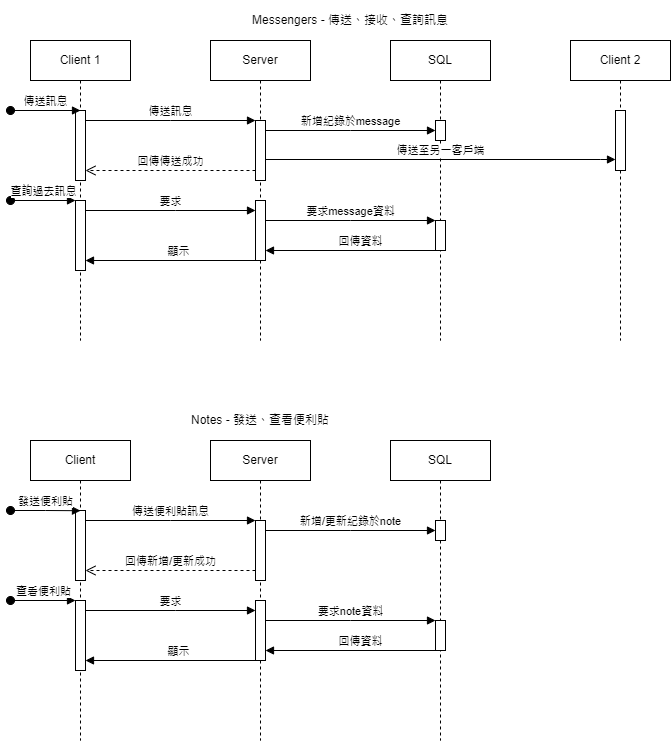

The diagram above was exported from draw.io. Its source (the exported page's mxGraphModel, read from the mxfile embedded in the PNG):
<mxGraphModel dx="1050" dy="621" grid="1" gridSize="10" guides="1" tooltips="1" connect="1" arrows="1" fold="1" page="1" pageScale="1" pageWidth="827" pageHeight="1169" math="0" shadow="0">
  <root>
    <mxCell id="0" />
    <mxCell id="1" parent="0" />
    <mxCell id="aM9ryv3xv72pqoxQDRHE-1" value="Client 1" style="shape=umlLifeline;perimeter=lifelinePerimeter;whiteSpace=wrap;html=1;container=0;dropTarget=0;collapsible=0;recursiveResize=0;outlineConnect=0;portConstraint=eastwest;newEdgeStyle={&quot;edgeStyle&quot;:&quot;elbowEdgeStyle&quot;,&quot;elbow&quot;:&quot;vertical&quot;,&quot;curved&quot;:0,&quot;rounded&quot;:0};" parent="1" vertex="1">
      <mxGeometry x="40" y="40" width="100" height="300" as="geometry" />
    </mxCell>
    <mxCell id="aM9ryv3xv72pqoxQDRHE-2" value="" style="html=1;points=[];perimeter=orthogonalPerimeter;outlineConnect=0;targetShapes=umlLifeline;portConstraint=eastwest;newEdgeStyle={&quot;edgeStyle&quot;:&quot;elbowEdgeStyle&quot;,&quot;elbow&quot;:&quot;vertical&quot;,&quot;curved&quot;:0,&quot;rounded&quot;:0};" parent="aM9ryv3xv72pqoxQDRHE-1" vertex="1">
      <mxGeometry x="45" y="70" width="10" height="70" as="geometry" />
    </mxCell>
    <mxCell id="TzuQe-Sw3sOYot43tl32-12" value="" style="html=1;points=[];perimeter=orthogonalPerimeter;outlineConnect=0;targetShapes=umlLifeline;portConstraint=eastwest;newEdgeStyle={&quot;edgeStyle&quot;:&quot;elbowEdgeStyle&quot;,&quot;elbow&quot;:&quot;vertical&quot;,&quot;curved&quot;:0,&quot;rounded&quot;:0};" parent="aM9ryv3xv72pqoxQDRHE-1" vertex="1">
      <mxGeometry x="45" y="160" width="10" height="70" as="geometry" />
    </mxCell>
    <mxCell id="aM9ryv3xv72pqoxQDRHE-5" value="Server" style="shape=umlLifeline;perimeter=lifelinePerimeter;whiteSpace=wrap;html=1;container=0;dropTarget=0;collapsible=0;recursiveResize=0;outlineConnect=0;portConstraint=eastwest;newEdgeStyle={&quot;edgeStyle&quot;:&quot;elbowEdgeStyle&quot;,&quot;elbow&quot;:&quot;vertical&quot;,&quot;curved&quot;:0,&quot;rounded&quot;:0};" parent="1" vertex="1">
      <mxGeometry x="220" y="40" width="100" height="300" as="geometry" />
    </mxCell>
    <mxCell id="aM9ryv3xv72pqoxQDRHE-6" value="" style="html=1;points=[];perimeter=orthogonalPerimeter;outlineConnect=0;targetShapes=umlLifeline;portConstraint=eastwest;newEdgeStyle={&quot;edgeStyle&quot;:&quot;elbowEdgeStyle&quot;,&quot;elbow&quot;:&quot;vertical&quot;,&quot;curved&quot;:0,&quot;rounded&quot;:0};" parent="aM9ryv3xv72pqoxQDRHE-5" vertex="1">
      <mxGeometry x="45" y="80" width="10" height="60" as="geometry" />
    </mxCell>
    <mxCell id="TzuQe-Sw3sOYot43tl32-15" value="" style="html=1;points=[];perimeter=orthogonalPerimeter;outlineConnect=0;targetShapes=umlLifeline;portConstraint=eastwest;newEdgeStyle={&quot;edgeStyle&quot;:&quot;elbowEdgeStyle&quot;,&quot;elbow&quot;:&quot;vertical&quot;,&quot;curved&quot;:0,&quot;rounded&quot;:0};" parent="aM9ryv3xv72pqoxQDRHE-5" vertex="1">
      <mxGeometry x="45" y="160" width="10" height="60" as="geometry" />
    </mxCell>
    <mxCell id="aM9ryv3xv72pqoxQDRHE-7" value="傳送訊息" style="html=1;verticalAlign=bottom;endArrow=block;edgeStyle=elbowEdgeStyle;elbow=vertical;curved=0;rounded=0;" parent="1" source="aM9ryv3xv72pqoxQDRHE-2" target="aM9ryv3xv72pqoxQDRHE-6" edge="1">
      <mxGeometry relative="1" as="geometry">
        <mxPoint x="195" y="130" as="sourcePoint" />
        <Array as="points">
          <mxPoint x="180" y="120" />
        </Array>
      </mxGeometry>
    </mxCell>
    <mxCell id="aM9ryv3xv72pqoxQDRHE-8" value="回傳傳送成功" style="html=1;verticalAlign=bottom;endArrow=open;dashed=1;endSize=8;edgeStyle=elbowEdgeStyle;elbow=vertical;curved=0;rounded=0;" parent="1" source="aM9ryv3xv72pqoxQDRHE-6" target="aM9ryv3xv72pqoxQDRHE-2" edge="1">
      <mxGeometry relative="1" as="geometry">
        <mxPoint x="100.00000000000011" y="170" as="targetPoint" />
        <Array as="points">
          <mxPoint x="195" y="170" />
        </Array>
        <mxPoint x="260" y="170" as="sourcePoint" />
      </mxGeometry>
    </mxCell>
    <mxCell id="TzuQe-Sw3sOYot43tl32-1" value="Messengers - 傳送、接收、查詢訊息" style="text;html=1;align=center;verticalAlign=middle;whiteSpace=wrap;rounded=0;" parent="1" vertex="1">
      <mxGeometry x="240" width="240" height="40" as="geometry" />
    </mxCell>
    <mxCell id="TzuQe-Sw3sOYot43tl32-2" value="SQL" style="shape=umlLifeline;perimeter=lifelinePerimeter;whiteSpace=wrap;html=1;container=0;dropTarget=0;collapsible=0;recursiveResize=0;outlineConnect=0;portConstraint=eastwest;newEdgeStyle={&quot;edgeStyle&quot;:&quot;elbowEdgeStyle&quot;,&quot;elbow&quot;:&quot;vertical&quot;,&quot;curved&quot;:0,&quot;rounded&quot;:0};" parent="1" vertex="1">
      <mxGeometry x="400" y="40" width="100" height="300" as="geometry" />
    </mxCell>
    <mxCell id="TzuQe-Sw3sOYot43tl32-3" value="" style="html=1;points=[];perimeter=orthogonalPerimeter;outlineConnect=0;targetShapes=umlLifeline;portConstraint=eastwest;newEdgeStyle={&quot;edgeStyle&quot;:&quot;elbowEdgeStyle&quot;,&quot;elbow&quot;:&quot;vertical&quot;,&quot;curved&quot;:0,&quot;rounded&quot;:0};" parent="TzuQe-Sw3sOYot43tl32-2" vertex="1">
      <mxGeometry x="45" y="80" width="10" height="20" as="geometry" />
    </mxCell>
    <mxCell id="TzuQe-Sw3sOYot43tl32-16" value="" style="html=1;points=[];perimeter=orthogonalPerimeter;outlineConnect=0;targetShapes=umlLifeline;portConstraint=eastwest;newEdgeStyle={&quot;edgeStyle&quot;:&quot;elbowEdgeStyle&quot;,&quot;elbow&quot;:&quot;vertical&quot;,&quot;curved&quot;:0,&quot;rounded&quot;:0};" parent="TzuQe-Sw3sOYot43tl32-2" vertex="1">
      <mxGeometry x="45" y="180" width="10" height="30" as="geometry" />
    </mxCell>
    <mxCell id="TzuQe-Sw3sOYot43tl32-4" value="Client 2" style="shape=umlLifeline;perimeter=lifelinePerimeter;whiteSpace=wrap;html=1;container=0;dropTarget=0;collapsible=0;recursiveResize=0;outlineConnect=0;portConstraint=eastwest;newEdgeStyle={&quot;edgeStyle&quot;:&quot;elbowEdgeStyle&quot;,&quot;elbow&quot;:&quot;vertical&quot;,&quot;curved&quot;:0,&quot;rounded&quot;:0};" parent="1" vertex="1">
      <mxGeometry x="580" y="40" width="100" height="300" as="geometry" />
    </mxCell>
    <mxCell id="TzuQe-Sw3sOYot43tl32-5" value="" style="html=1;points=[];perimeter=orthogonalPerimeter;outlineConnect=0;targetShapes=umlLifeline;portConstraint=eastwest;newEdgeStyle={&quot;edgeStyle&quot;:&quot;elbowEdgeStyle&quot;,&quot;elbow&quot;:&quot;vertical&quot;,&quot;curved&quot;:0,&quot;rounded&quot;:0};" parent="TzuQe-Sw3sOYot43tl32-4" vertex="1">
      <mxGeometry x="45" y="70" width="10" height="60" as="geometry" />
    </mxCell>
    <mxCell id="TzuQe-Sw3sOYot43tl32-8" value="新增紀錄於message" style="html=1;verticalAlign=bottom;endArrow=block;edgeStyle=elbowEdgeStyle;elbow=vertical;curved=0;rounded=0;" parent="1" edge="1">
      <mxGeometry relative="1" as="geometry">
        <mxPoint x="275" y="130" as="sourcePoint" />
        <Array as="points">
          <mxPoint x="360" y="130" />
        </Array>
        <mxPoint x="445" y="130" as="targetPoint" />
      </mxGeometry>
    </mxCell>
    <mxCell id="TzuQe-Sw3sOYot43tl32-9" value="傳送至另一客戶端" style="html=1;verticalAlign=bottom;endArrow=block;edgeStyle=elbowEdgeStyle;elbow=vertical;curved=0;rounded=0;" parent="1" target="TzuQe-Sw3sOYot43tl32-5" edge="1">
      <mxGeometry relative="1" as="geometry">
        <mxPoint x="275" y="159" as="sourcePoint" />
        <Array as="points">
          <mxPoint x="610" y="159" />
        </Array>
        <mxPoint x="620" y="159" as="targetPoint" />
      </mxGeometry>
    </mxCell>
    <mxCell id="TzuQe-Sw3sOYot43tl32-13" value="查詢過去訊息" style="html=1;verticalAlign=bottom;startArrow=oval;endArrow=block;startSize=8;edgeStyle=elbowEdgeStyle;elbow=vertical;curved=0;rounded=0;" parent="1" target="TzuQe-Sw3sOYot43tl32-12" edge="1">
      <mxGeometry relative="1" as="geometry">
        <mxPoint x="20" y="200" as="sourcePoint" />
        <mxPoint x="70" y="200" as="targetPoint" />
      </mxGeometry>
    </mxCell>
    <mxCell id="aM9ryv3xv72pqoxQDRHE-3" value="傳送訊息" style="html=1;verticalAlign=bottom;startArrow=oval;endArrow=block;startSize=8;edgeStyle=elbowEdgeStyle;elbow=vertical;curved=0;rounded=0;entryX=0.5;entryY=0.003;entryDx=0;entryDy=0;entryPerimeter=0;" parent="1" target="aM9ryv3xv72pqoxQDRHE-2" edge="1">
      <mxGeometry relative="1" as="geometry">
        <mxPoint x="20" y="110" as="sourcePoint" />
        <mxPoint x="80" y="110.20512820512823" as="targetPoint" />
      </mxGeometry>
    </mxCell>
    <mxCell id="TzuQe-Sw3sOYot43tl32-14" value="要求" style="html=1;verticalAlign=bottom;endArrow=block;edgeStyle=elbowEdgeStyle;elbow=vertical;curved=0;rounded=0;" parent="1" source="TzuQe-Sw3sOYot43tl32-12" target="TzuQe-Sw3sOYot43tl32-15" edge="1">
      <mxGeometry relative="1" as="geometry">
        <mxPoint x="100" y="210" as="sourcePoint" />
        <Array as="points">
          <mxPoint x="185" y="210" />
        </Array>
        <mxPoint x="260" y="210" as="targetPoint" />
      </mxGeometry>
    </mxCell>
    <mxCell id="TzuQe-Sw3sOYot43tl32-17" value="要求message資料" style="html=1;verticalAlign=bottom;endArrow=block;edgeStyle=elbowEdgeStyle;elbow=vertical;curved=0;rounded=0;" parent="1" edge="1">
      <mxGeometry relative="1" as="geometry">
        <mxPoint x="275" y="220" as="sourcePoint" />
        <Array as="points">
          <mxPoint x="360" y="220" />
        </Array>
        <mxPoint x="445" y="220" as="targetPoint" />
      </mxGeometry>
    </mxCell>
    <mxCell id="TzuQe-Sw3sOYot43tl32-19" value="回傳資料" style="html=1;verticalAlign=bottom;endArrow=block;edgeStyle=elbowEdgeStyle;elbow=vertical;curved=0;rounded=0;" parent="1" edge="1">
      <mxGeometry x="0.4328" relative="1" as="geometry">
        <mxPoint x="292.5" y="250" as="sourcePoint" />
        <Array as="points">
          <mxPoint x="450" y="250" />
        </Array>
        <mxPoint x="275" y="250" as="targetPoint" />
        <mxPoint as="offset" />
      </mxGeometry>
    </mxCell>
    <mxCell id="TzuQe-Sw3sOYot43tl32-20" value="顯示" style="html=1;verticalAlign=bottom;endArrow=block;edgeStyle=elbowEdgeStyle;elbow=vertical;curved=0;rounded=0;" parent="1" target="TzuQe-Sw3sOYot43tl32-12" edge="1">
      <mxGeometry x="0.4328" relative="1" as="geometry">
        <mxPoint x="107.5" y="260" as="sourcePoint" />
        <Array as="points">
          <mxPoint x="265" y="260" />
        </Array>
        <mxPoint x="90" y="260" as="targetPoint" />
        <mxPoint as="offset" />
      </mxGeometry>
    </mxCell>
    <mxCell id="TzuQe-Sw3sOYot43tl32-21" value="Client" style="shape=umlLifeline;perimeter=lifelinePerimeter;whiteSpace=wrap;html=1;container=0;dropTarget=0;collapsible=0;recursiveResize=0;outlineConnect=0;portConstraint=eastwest;newEdgeStyle={&quot;edgeStyle&quot;:&quot;elbowEdgeStyle&quot;,&quot;elbow&quot;:&quot;vertical&quot;,&quot;curved&quot;:0,&quot;rounded&quot;:0};" parent="1" vertex="1">
      <mxGeometry x="40" y="440" width="100" height="300" as="geometry" />
    </mxCell>
    <mxCell id="TzuQe-Sw3sOYot43tl32-22" value="" style="html=1;points=[];perimeter=orthogonalPerimeter;outlineConnect=0;targetShapes=umlLifeline;portConstraint=eastwest;newEdgeStyle={&quot;edgeStyle&quot;:&quot;elbowEdgeStyle&quot;,&quot;elbow&quot;:&quot;vertical&quot;,&quot;curved&quot;:0,&quot;rounded&quot;:0};" parent="TzuQe-Sw3sOYot43tl32-21" vertex="1">
      <mxGeometry x="45" y="70" width="10" height="70" as="geometry" />
    </mxCell>
    <mxCell id="TzuQe-Sw3sOYot43tl32-23" value="" style="html=1;points=[];perimeter=orthogonalPerimeter;outlineConnect=0;targetShapes=umlLifeline;portConstraint=eastwest;newEdgeStyle={&quot;edgeStyle&quot;:&quot;elbowEdgeStyle&quot;,&quot;elbow&quot;:&quot;vertical&quot;,&quot;curved&quot;:0,&quot;rounded&quot;:0};" parent="TzuQe-Sw3sOYot43tl32-21" vertex="1">
      <mxGeometry x="45" y="160" width="10" height="70" as="geometry" />
    </mxCell>
    <mxCell id="TzuQe-Sw3sOYot43tl32-24" value="Server" style="shape=umlLifeline;perimeter=lifelinePerimeter;whiteSpace=wrap;html=1;container=0;dropTarget=0;collapsible=0;recursiveResize=0;outlineConnect=0;portConstraint=eastwest;newEdgeStyle={&quot;edgeStyle&quot;:&quot;elbowEdgeStyle&quot;,&quot;elbow&quot;:&quot;vertical&quot;,&quot;curved&quot;:0,&quot;rounded&quot;:0};" parent="1" vertex="1">
      <mxGeometry x="220" y="440" width="100" height="300" as="geometry" />
    </mxCell>
    <mxCell id="TzuQe-Sw3sOYot43tl32-25" value="" style="html=1;points=[];perimeter=orthogonalPerimeter;outlineConnect=0;targetShapes=umlLifeline;portConstraint=eastwest;newEdgeStyle={&quot;edgeStyle&quot;:&quot;elbowEdgeStyle&quot;,&quot;elbow&quot;:&quot;vertical&quot;,&quot;curved&quot;:0,&quot;rounded&quot;:0};" parent="TzuQe-Sw3sOYot43tl32-24" vertex="1">
      <mxGeometry x="45" y="80" width="10" height="60" as="geometry" />
    </mxCell>
    <mxCell id="TzuQe-Sw3sOYot43tl32-26" value="" style="html=1;points=[];perimeter=orthogonalPerimeter;outlineConnect=0;targetShapes=umlLifeline;portConstraint=eastwest;newEdgeStyle={&quot;edgeStyle&quot;:&quot;elbowEdgeStyle&quot;,&quot;elbow&quot;:&quot;vertical&quot;,&quot;curved&quot;:0,&quot;rounded&quot;:0};" parent="TzuQe-Sw3sOYot43tl32-24" vertex="1">
      <mxGeometry x="45" y="160" width="10" height="60" as="geometry" />
    </mxCell>
    <mxCell id="TzuQe-Sw3sOYot43tl32-27" value="傳送便利貼訊息" style="html=1;verticalAlign=bottom;endArrow=block;edgeStyle=elbowEdgeStyle;elbow=vertical;curved=0;rounded=0;" parent="1" source="TzuQe-Sw3sOYot43tl32-22" target="TzuQe-Sw3sOYot43tl32-25" edge="1">
      <mxGeometry relative="1" as="geometry">
        <mxPoint x="195" y="530" as="sourcePoint" />
        <Array as="points">
          <mxPoint x="180" y="520" />
        </Array>
      </mxGeometry>
    </mxCell>
    <mxCell id="TzuQe-Sw3sOYot43tl32-28" value="回傳新增/更新成功" style="html=1;verticalAlign=bottom;endArrow=open;dashed=1;endSize=8;edgeStyle=elbowEdgeStyle;elbow=vertical;curved=0;rounded=0;" parent="1" source="TzuQe-Sw3sOYot43tl32-25" target="TzuQe-Sw3sOYot43tl32-22" edge="1">
      <mxGeometry relative="1" as="geometry">
        <mxPoint x="100.00000000000011" y="570" as="targetPoint" />
        <Array as="points">
          <mxPoint x="195" y="570" />
        </Array>
        <mxPoint x="260" y="570" as="sourcePoint" />
      </mxGeometry>
    </mxCell>
    <mxCell id="TzuQe-Sw3sOYot43tl32-29" value="Notes - 發送、查看便利貼" style="text;html=1;align=center;verticalAlign=middle;whiteSpace=wrap;rounded=0;" parent="1" vertex="1">
      <mxGeometry x="150" y="400" width="240" height="40" as="geometry" />
    </mxCell>
    <mxCell id="TzuQe-Sw3sOYot43tl32-30" value="SQL" style="shape=umlLifeline;perimeter=lifelinePerimeter;whiteSpace=wrap;html=1;container=0;dropTarget=0;collapsible=0;recursiveResize=0;outlineConnect=0;portConstraint=eastwest;newEdgeStyle={&quot;edgeStyle&quot;:&quot;elbowEdgeStyle&quot;,&quot;elbow&quot;:&quot;vertical&quot;,&quot;curved&quot;:0,&quot;rounded&quot;:0};" parent="1" vertex="1">
      <mxGeometry x="400" y="440" width="100" height="300" as="geometry" />
    </mxCell>
    <mxCell id="TzuQe-Sw3sOYot43tl32-31" value="" style="html=1;points=[];perimeter=orthogonalPerimeter;outlineConnect=0;targetShapes=umlLifeline;portConstraint=eastwest;newEdgeStyle={&quot;edgeStyle&quot;:&quot;elbowEdgeStyle&quot;,&quot;elbow&quot;:&quot;vertical&quot;,&quot;curved&quot;:0,&quot;rounded&quot;:0};" parent="TzuQe-Sw3sOYot43tl32-30" vertex="1">
      <mxGeometry x="45" y="80" width="10" height="20" as="geometry" />
    </mxCell>
    <mxCell id="TzuQe-Sw3sOYot43tl32-32" value="" style="html=1;points=[];perimeter=orthogonalPerimeter;outlineConnect=0;targetShapes=umlLifeline;portConstraint=eastwest;newEdgeStyle={&quot;edgeStyle&quot;:&quot;elbowEdgeStyle&quot;,&quot;elbow&quot;:&quot;vertical&quot;,&quot;curved&quot;:0,&quot;rounded&quot;:0};" parent="TzuQe-Sw3sOYot43tl32-30" vertex="1">
      <mxGeometry x="45" y="180" width="10" height="30" as="geometry" />
    </mxCell>
    <mxCell id="TzuQe-Sw3sOYot43tl32-35" value="新增/更新紀錄於note" style="html=1;verticalAlign=bottom;endArrow=block;edgeStyle=elbowEdgeStyle;elbow=vertical;curved=0;rounded=0;" parent="1" edge="1">
      <mxGeometry relative="1" as="geometry">
        <mxPoint x="275" y="530" as="sourcePoint" />
        <Array as="points">
          <mxPoint x="360" y="530" />
        </Array>
        <mxPoint x="445" y="530" as="targetPoint" />
      </mxGeometry>
    </mxCell>
    <mxCell id="TzuQe-Sw3sOYot43tl32-37" value="查看便利貼" style="html=1;verticalAlign=bottom;startArrow=oval;endArrow=block;startSize=8;edgeStyle=elbowEdgeStyle;elbow=vertical;curved=0;rounded=0;" parent="1" target="TzuQe-Sw3sOYot43tl32-23" edge="1">
      <mxGeometry relative="1" as="geometry">
        <mxPoint x="20" y="600" as="sourcePoint" />
        <mxPoint x="70" y="600" as="targetPoint" />
      </mxGeometry>
    </mxCell>
    <mxCell id="TzuQe-Sw3sOYot43tl32-38" value="發送便利貼" style="html=1;verticalAlign=bottom;startArrow=oval;endArrow=block;startSize=8;edgeStyle=elbowEdgeStyle;elbow=horizontal;curved=0;rounded=0;entryX=0.5;entryY=0.003;entryDx=0;entryDy=0;entryPerimeter=0;" parent="1" target="TzuQe-Sw3sOYot43tl32-22" edge="1">
      <mxGeometry relative="1" as="geometry">
        <mxPoint x="20" y="510" as="sourcePoint" />
        <mxPoint x="80" y="510.2051282051282" as="targetPoint" />
      </mxGeometry>
    </mxCell>
    <mxCell id="TzuQe-Sw3sOYot43tl32-39" value="要求" style="html=1;verticalAlign=bottom;endArrow=block;edgeStyle=elbowEdgeStyle;elbow=vertical;curved=0;rounded=0;" parent="1" source="TzuQe-Sw3sOYot43tl32-23" target="TzuQe-Sw3sOYot43tl32-26" edge="1">
      <mxGeometry relative="1" as="geometry">
        <mxPoint x="100" y="610" as="sourcePoint" />
        <Array as="points">
          <mxPoint x="185" y="610" />
        </Array>
        <mxPoint x="260" y="610" as="targetPoint" />
      </mxGeometry>
    </mxCell>
    <mxCell id="TzuQe-Sw3sOYot43tl32-40" value="要求note資料" style="html=1;verticalAlign=bottom;endArrow=block;edgeStyle=elbowEdgeStyle;elbow=vertical;curved=0;rounded=0;" parent="1" edge="1">
      <mxGeometry relative="1" as="geometry">
        <mxPoint x="275" y="620" as="sourcePoint" />
        <Array as="points">
          <mxPoint x="360" y="620" />
        </Array>
        <mxPoint x="445" y="620" as="targetPoint" />
      </mxGeometry>
    </mxCell>
    <mxCell id="TzuQe-Sw3sOYot43tl32-41" value="回傳資料" style="html=1;verticalAlign=bottom;endArrow=block;edgeStyle=elbowEdgeStyle;elbow=vertical;curved=0;rounded=0;" parent="1" edge="1">
      <mxGeometry x="0.4328" relative="1" as="geometry">
        <mxPoint x="292.5" y="650" as="sourcePoint" />
        <Array as="points">
          <mxPoint x="450" y="650" />
        </Array>
        <mxPoint x="275" y="650" as="targetPoint" />
        <mxPoint as="offset" />
      </mxGeometry>
    </mxCell>
    <mxCell id="TzuQe-Sw3sOYot43tl32-42" value="顯示" style="html=1;verticalAlign=bottom;endArrow=block;edgeStyle=elbowEdgeStyle;elbow=vertical;curved=0;rounded=0;" parent="1" target="TzuQe-Sw3sOYot43tl32-23" edge="1">
      <mxGeometry x="0.4328" relative="1" as="geometry">
        <mxPoint x="107.5" y="660" as="sourcePoint" />
        <Array as="points">
          <mxPoint x="265" y="660" />
        </Array>
        <mxPoint x="90" y="660" as="targetPoint" />
        <mxPoint as="offset" />
      </mxGeometry>
    </mxCell>
  </root>
</mxGraphModel>